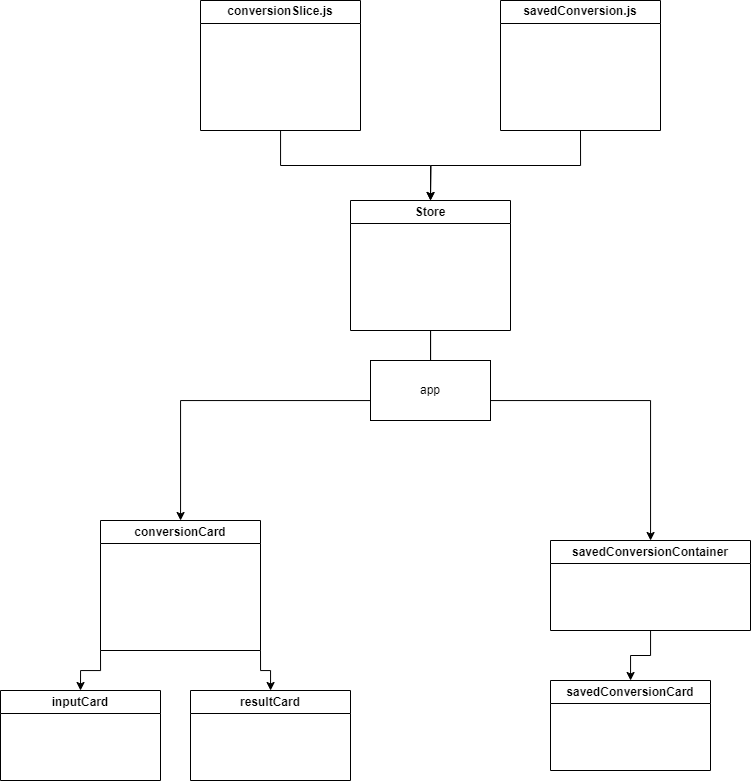

The diagram above was exported from draw.io. Its source (the exported page's mxGraphModel, read from the mxfile embedded in the PNG):
<mxGraphModel dx="1235" dy="1793" grid="1" gridSize="10" guides="1" tooltips="1" connect="1" arrows="1" fold="1" page="1" pageScale="1" pageWidth="827" pageHeight="1169" math="0" shadow="0">
  <root>
    <mxCell id="WIyWlLk6GJQsqaUBKTNV-0" />
    <mxCell id="WIyWlLk6GJQsqaUBKTNV-1" parent="WIyWlLk6GJQsqaUBKTNV-0" />
    <mxCell id="NI45uvYvN8fneqK9uVPF-11" style="edgeStyle=orthogonalEdgeStyle;rounded=0;orthogonalLoop=1;jettySize=auto;html=1;entryX=0.5;entryY=0;entryDx=0;entryDy=0;" edge="1" parent="WIyWlLk6GJQsqaUBKTNV-1" source="NI45uvYvN8fneqK9uVPF-0" target="NI45uvYvN8fneqK9uVPF-2">
      <mxGeometry relative="1" as="geometry" />
    </mxCell>
    <mxCell id="NI45uvYvN8fneqK9uVPF-0" value="conversionSlice.js" style="swimlane;whiteSpace=wrap;html=1;" vertex="1" parent="WIyWlLk6GJQsqaUBKTNV-1">
      <mxGeometry x="200" y="-1080" width="160" height="130" as="geometry" />
    </mxCell>
    <mxCell id="NI45uvYvN8fneqK9uVPF-12" style="edgeStyle=orthogonalEdgeStyle;rounded=0;orthogonalLoop=1;jettySize=auto;html=1;exitX=0.5;exitY=1;exitDx=0;exitDy=0;" edge="1" parent="WIyWlLk6GJQsqaUBKTNV-1" source="NI45uvYvN8fneqK9uVPF-1">
      <mxGeometry relative="1" as="geometry">
        <mxPoint x="430" y="-880" as="targetPoint" />
      </mxGeometry>
    </mxCell>
    <mxCell id="NI45uvYvN8fneqK9uVPF-1" value="savedConversion.js" style="swimlane;whiteSpace=wrap;html=1;" vertex="1" parent="WIyWlLk6GJQsqaUBKTNV-1">
      <mxGeometry x="500" y="-1080" width="160" height="130" as="geometry" />
    </mxCell>
    <mxCell id="NI45uvYvN8fneqK9uVPF-13" style="edgeStyle=orthogonalEdgeStyle;rounded=0;orthogonalLoop=1;jettySize=auto;html=1;" edge="1" parent="WIyWlLk6GJQsqaUBKTNV-1" source="NI45uvYvN8fneqK9uVPF-2" target="NI45uvYvN8fneqK9uVPF-3">
      <mxGeometry relative="1" as="geometry">
        <Array as="points">
          <mxPoint x="430" y="-680" />
          <mxPoint x="180" y="-680" />
        </Array>
      </mxGeometry>
    </mxCell>
    <mxCell id="NI45uvYvN8fneqK9uVPF-17" style="edgeStyle=orthogonalEdgeStyle;rounded=0;orthogonalLoop=1;jettySize=auto;html=1;" edge="1" parent="WIyWlLk6GJQsqaUBKTNV-1" source="NI45uvYvN8fneqK9uVPF-2" target="NI45uvYvN8fneqK9uVPF-7">
      <mxGeometry relative="1" as="geometry">
        <Array as="points">
          <mxPoint x="430" y="-680" />
          <mxPoint x="650" y="-680" />
        </Array>
      </mxGeometry>
    </mxCell>
    <mxCell id="NI45uvYvN8fneqK9uVPF-2" value="Store" style="swimlane;whiteSpace=wrap;html=1;startSize=23;" vertex="1" parent="WIyWlLk6GJQsqaUBKTNV-1">
      <mxGeometry x="350" y="-880" width="160" height="130" as="geometry" />
    </mxCell>
    <mxCell id="NI45uvYvN8fneqK9uVPF-15" style="edgeStyle=orthogonalEdgeStyle;rounded=0;orthogonalLoop=1;jettySize=auto;html=1;exitX=0;exitY=1;exitDx=0;exitDy=0;entryX=0.5;entryY=0;entryDx=0;entryDy=0;" edge="1" parent="WIyWlLk6GJQsqaUBKTNV-1" source="NI45uvYvN8fneqK9uVPF-3" target="NI45uvYvN8fneqK9uVPF-4">
      <mxGeometry relative="1" as="geometry" />
    </mxCell>
    <mxCell id="NI45uvYvN8fneqK9uVPF-16" style="edgeStyle=orthogonalEdgeStyle;rounded=0;orthogonalLoop=1;jettySize=auto;html=1;exitX=1;exitY=1;exitDx=0;exitDy=0;" edge="1" parent="WIyWlLk6GJQsqaUBKTNV-1" source="NI45uvYvN8fneqK9uVPF-3" target="NI45uvYvN8fneqK9uVPF-6">
      <mxGeometry relative="1" as="geometry" />
    </mxCell>
    <mxCell id="NI45uvYvN8fneqK9uVPF-3" value="conversionCard" style="swimlane;whiteSpace=wrap;html=1;" vertex="1" parent="WIyWlLk6GJQsqaUBKTNV-1">
      <mxGeometry x="100" y="-560" width="160" height="130" as="geometry" />
    </mxCell>
    <mxCell id="NI45uvYvN8fneqK9uVPF-4" value="inputCard" style="swimlane;whiteSpace=wrap;html=1;" vertex="1" parent="WIyWlLk6GJQsqaUBKTNV-1">
      <mxGeometry y="-390" width="160" height="90" as="geometry" />
    </mxCell>
    <mxCell id="NI45uvYvN8fneqK9uVPF-6" value="resultCard" style="swimlane;whiteSpace=wrap;html=1;startSize=23;" vertex="1" parent="WIyWlLk6GJQsqaUBKTNV-1">
      <mxGeometry x="190" y="-390" width="160" height="90" as="geometry" />
    </mxCell>
    <mxCell id="NI45uvYvN8fneqK9uVPF-18" style="edgeStyle=orthogonalEdgeStyle;rounded=0;orthogonalLoop=1;jettySize=auto;html=1;" edge="1" parent="WIyWlLk6GJQsqaUBKTNV-1" source="NI45uvYvN8fneqK9uVPF-7" target="NI45uvYvN8fneqK9uVPF-9">
      <mxGeometry relative="1" as="geometry" />
    </mxCell>
    <mxCell id="NI45uvYvN8fneqK9uVPF-7" value="savedConversionContainer" style="swimlane;whiteSpace=wrap;html=1;startSize=23;" vertex="1" parent="WIyWlLk6GJQsqaUBKTNV-1">
      <mxGeometry x="550" y="-540" width="200" height="90" as="geometry" />
    </mxCell>
    <mxCell id="NI45uvYvN8fneqK9uVPF-9" value="savedConversionCard" style="swimlane;whiteSpace=wrap;html=1;startSize=23;" vertex="1" parent="WIyWlLk6GJQsqaUBKTNV-1">
      <mxGeometry x="550" y="-400" width="160" height="90" as="geometry" />
    </mxCell>
    <mxCell id="NI45uvYvN8fneqK9uVPF-19" value="app" style="rounded=0;whiteSpace=wrap;html=1;" vertex="1" parent="WIyWlLk6GJQsqaUBKTNV-1">
      <mxGeometry x="370" y="-720" width="120" height="60" as="geometry" />
    </mxCell>
  </root>
</mxGraphModel>